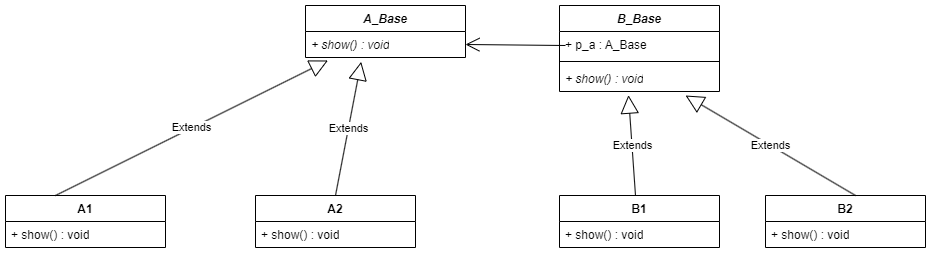

The diagram above was exported from draw.io. Its source (the exported page's mxGraphModel, read from the mxfile embedded in the PNG):
<mxGraphModel dx="2033" dy="858" grid="1" gridSize="10" guides="1" tooltips="1" connect="1" arrows="1" fold="1" page="1" pageScale="1" pageWidth="827" pageHeight="1169" math="0" shadow="0">
  <root>
    <mxCell id="WIyWlLk6GJQsqaUBKTNV-0" />
    <mxCell id="WIyWlLk6GJQsqaUBKTNV-1" parent="WIyWlLk6GJQsqaUBKTNV-0" />
    <mxCell id="bEtu6atI_5ZQNtjN4BZX-0" value="&lt;i&gt;A_Base&lt;/i&gt;" style="swimlane;fontStyle=1;align=center;verticalAlign=top;childLayout=stackLayout;horizontal=1;startSize=26;horizontalStack=0;resizeParent=1;resizeParentMax=0;resizeLast=0;collapsible=1;marginBottom=0;whiteSpace=wrap;html=1;" vertex="1" parent="WIyWlLk6GJQsqaUBKTNV-1">
      <mxGeometry x="160" y="30" width="160" height="52" as="geometry" />
    </mxCell>
    <mxCell id="bEtu6atI_5ZQNtjN4BZX-3" value="&lt;i&gt;+ show() : void&lt;/i&gt;" style="text;strokeColor=none;fillColor=none;align=left;verticalAlign=top;spacingLeft=4;spacingRight=4;overflow=hidden;rotatable=0;points=[[0,0.5],[1,0.5]];portConstraint=eastwest;whiteSpace=wrap;html=1;" vertex="1" parent="bEtu6atI_5ZQNtjN4BZX-0">
      <mxGeometry y="26" width="160" height="26" as="geometry" />
    </mxCell>
    <mxCell id="bEtu6atI_5ZQNtjN4BZX-4" value="&lt;i&gt;B_Base&lt;/i&gt;" style="swimlane;fontStyle=1;align=center;verticalAlign=top;childLayout=stackLayout;horizontal=1;startSize=26;horizontalStack=0;resizeParent=1;resizeParentMax=0;resizeLast=0;collapsible=1;marginBottom=0;whiteSpace=wrap;html=1;" vertex="1" parent="WIyWlLk6GJQsqaUBKTNV-1">
      <mxGeometry x="414" y="30" width="160" height="86" as="geometry" />
    </mxCell>
    <mxCell id="bEtu6atI_5ZQNtjN4BZX-5" value="+ p_a : A_Base" style="text;strokeColor=none;fillColor=none;align=left;verticalAlign=top;spacingLeft=4;spacingRight=4;overflow=hidden;rotatable=0;points=[[0,0.5],[1,0.5]];portConstraint=eastwest;whiteSpace=wrap;html=1;" vertex="1" parent="bEtu6atI_5ZQNtjN4BZX-4">
      <mxGeometry y="26" width="160" height="26" as="geometry" />
    </mxCell>
    <mxCell id="bEtu6atI_5ZQNtjN4BZX-41" value="" style="endArrow=open;endFill=1;endSize=12;html=1;rounded=0;entryX=1;entryY=0.5;entryDx=0;entryDy=0;" edge="1" parent="bEtu6atI_5ZQNtjN4BZX-4" target="bEtu6atI_5ZQNtjN4BZX-3">
      <mxGeometry width="160" relative="1" as="geometry">
        <mxPoint x="6" y="40" as="sourcePoint" />
        <mxPoint x="166" y="40" as="targetPoint" />
      </mxGeometry>
    </mxCell>
    <mxCell id="bEtu6atI_5ZQNtjN4BZX-6" value="" style="line;strokeWidth=1;fillColor=none;align=left;verticalAlign=middle;spacingTop=-1;spacingLeft=3;spacingRight=3;rotatable=0;labelPosition=right;points=[];portConstraint=eastwest;strokeColor=inherit;" vertex="1" parent="bEtu6atI_5ZQNtjN4BZX-4">
      <mxGeometry y="52" width="160" height="8" as="geometry" />
    </mxCell>
    <mxCell id="bEtu6atI_5ZQNtjN4BZX-7" value="&lt;i&gt;+ show() : void&lt;/i&gt;" style="text;strokeColor=none;fillColor=none;align=left;verticalAlign=top;spacingLeft=4;spacingRight=4;overflow=hidden;rotatable=0;points=[[0,0.5],[1,0.5]];portConstraint=eastwest;whiteSpace=wrap;html=1;" vertex="1" parent="bEtu6atI_5ZQNtjN4BZX-4">
      <mxGeometry y="60" width="160" height="26" as="geometry" />
    </mxCell>
    <mxCell id="bEtu6atI_5ZQNtjN4BZX-8" value="A1" style="swimlane;fontStyle=1;align=center;verticalAlign=top;childLayout=stackLayout;horizontal=1;startSize=26;horizontalStack=0;resizeParent=1;resizeParentMax=0;resizeLast=0;collapsible=1;marginBottom=0;whiteSpace=wrap;html=1;" vertex="1" parent="WIyWlLk6GJQsqaUBKTNV-1">
      <mxGeometry x="-140" y="220" width="160" height="52" as="geometry" />
    </mxCell>
    <mxCell id="bEtu6atI_5ZQNtjN4BZX-25" value="Extends" style="endArrow=block;endSize=16;endFill=0;html=1;rounded=0;entryX=0.14;entryY=1.115;entryDx=0;entryDy=0;entryPerimeter=0;" edge="1" parent="bEtu6atI_5ZQNtjN4BZX-8" target="bEtu6atI_5ZQNtjN4BZX-3">
      <mxGeometry width="160" relative="1" as="geometry">
        <mxPoint x="50" as="sourcePoint" />
        <mxPoint x="210" as="targetPoint" />
      </mxGeometry>
    </mxCell>
    <mxCell id="bEtu6atI_5ZQNtjN4BZX-11" value="+ show() : void" style="text;strokeColor=none;fillColor=none;align=left;verticalAlign=top;spacingLeft=4;spacingRight=4;overflow=hidden;rotatable=0;points=[[0,0.5],[1,0.5]];portConstraint=eastwest;whiteSpace=wrap;html=1;" vertex="1" parent="bEtu6atI_5ZQNtjN4BZX-8">
      <mxGeometry y="26" width="160" height="26" as="geometry" />
    </mxCell>
    <mxCell id="bEtu6atI_5ZQNtjN4BZX-12" value="B1" style="swimlane;fontStyle=1;align=center;verticalAlign=top;childLayout=stackLayout;horizontal=1;startSize=26;horizontalStack=0;resizeParent=1;resizeParentMax=0;resizeLast=0;collapsible=1;marginBottom=0;whiteSpace=wrap;html=1;" vertex="1" parent="WIyWlLk6GJQsqaUBKTNV-1">
      <mxGeometry x="414" y="220" width="160" height="52" as="geometry" />
    </mxCell>
    <mxCell id="bEtu6atI_5ZQNtjN4BZX-15" value="+ show() : void" style="text;strokeColor=none;fillColor=none;align=left;verticalAlign=top;spacingLeft=4;spacingRight=4;overflow=hidden;rotatable=0;points=[[0,0.5],[1,0.5]];portConstraint=eastwest;whiteSpace=wrap;html=1;" vertex="1" parent="bEtu6atI_5ZQNtjN4BZX-12">
      <mxGeometry y="26" width="160" height="26" as="geometry" />
    </mxCell>
    <mxCell id="bEtu6atI_5ZQNtjN4BZX-16" value="A2" style="swimlane;fontStyle=1;align=center;verticalAlign=top;childLayout=stackLayout;horizontal=1;startSize=26;horizontalStack=0;resizeParent=1;resizeParentMax=0;resizeLast=0;collapsible=1;marginBottom=0;whiteSpace=wrap;html=1;" vertex="1" parent="WIyWlLk6GJQsqaUBKTNV-1">
      <mxGeometry x="110" y="220" width="160" height="52" as="geometry" />
    </mxCell>
    <mxCell id="bEtu6atI_5ZQNtjN4BZX-19" value="+ show() : void" style="text;strokeColor=none;fillColor=none;align=left;verticalAlign=top;spacingLeft=4;spacingRight=4;overflow=hidden;rotatable=0;points=[[0,0.5],[1,0.5]];portConstraint=eastwest;whiteSpace=wrap;html=1;" vertex="1" parent="bEtu6atI_5ZQNtjN4BZX-16">
      <mxGeometry y="26" width="160" height="26" as="geometry" />
    </mxCell>
    <mxCell id="bEtu6atI_5ZQNtjN4BZX-20" value="B2" style="swimlane;fontStyle=1;align=center;verticalAlign=top;childLayout=stackLayout;horizontal=1;startSize=26;horizontalStack=0;resizeParent=1;resizeParentMax=0;resizeLast=0;collapsible=1;marginBottom=0;whiteSpace=wrap;html=1;" vertex="1" parent="WIyWlLk6GJQsqaUBKTNV-1">
      <mxGeometry x="620" y="220" width="160" height="52" as="geometry" />
    </mxCell>
    <mxCell id="bEtu6atI_5ZQNtjN4BZX-27" value="Extends" style="endArrow=block;endSize=16;endFill=0;html=1;rounded=0;entryX=0.788;entryY=1.154;entryDx=0;entryDy=0;entryPerimeter=0;" edge="1" parent="bEtu6atI_5ZQNtjN4BZX-20" target="bEtu6atI_5ZQNtjN4BZX-7">
      <mxGeometry x="0.0043" width="160" relative="1" as="geometry">
        <mxPoint x="90" as="sourcePoint" />
        <mxPoint x="250" as="targetPoint" />
        <mxPoint as="offset" />
      </mxGeometry>
    </mxCell>
    <mxCell id="bEtu6atI_5ZQNtjN4BZX-23" value="+ show() : void" style="text;strokeColor=none;fillColor=none;align=left;verticalAlign=top;spacingLeft=4;spacingRight=4;overflow=hidden;rotatable=0;points=[[0,0.5],[1,0.5]];portConstraint=eastwest;whiteSpace=wrap;html=1;" vertex="1" parent="bEtu6atI_5ZQNtjN4BZX-20">
      <mxGeometry y="26" width="160" height="26" as="geometry" />
    </mxCell>
    <mxCell id="bEtu6atI_5ZQNtjN4BZX-24" value="Extends" style="endArrow=block;endSize=16;endFill=0;html=1;rounded=0;entryX=0.348;entryY=1.167;entryDx=0;entryDy=0;entryPerimeter=0;" edge="1" parent="WIyWlLk6GJQsqaUBKTNV-1" target="bEtu6atI_5ZQNtjN4BZX-3">
      <mxGeometry width="160" relative="1" as="geometry">
        <mxPoint x="190" y="220" as="sourcePoint" />
        <mxPoint x="350" y="220" as="targetPoint" />
      </mxGeometry>
    </mxCell>
    <mxCell id="bEtu6atI_5ZQNtjN4BZX-26" value="Extends" style="endArrow=block;endSize=16;endFill=0;html=1;rounded=0;entryX=0.431;entryY=1.141;entryDx=0;entryDy=0;entryPerimeter=0;" edge="1" parent="WIyWlLk6GJQsqaUBKTNV-1" target="bEtu6atI_5ZQNtjN4BZX-7">
      <mxGeometry width="160" relative="1" as="geometry">
        <mxPoint x="490" y="220" as="sourcePoint" />
        <mxPoint x="650" y="220" as="targetPoint" />
        <mxPoint as="offset" />
      </mxGeometry>
    </mxCell>
  </root>
</mxGraphModel>